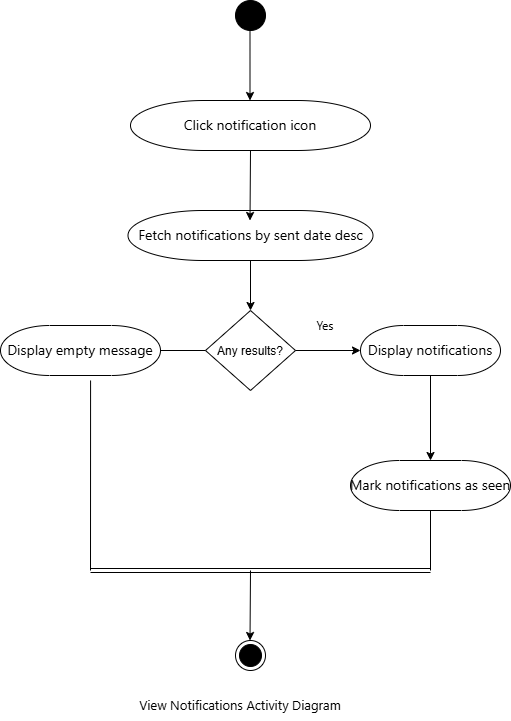

The diagram above was exported from draw.io. Its source (the exported page's mxGraphModel, read from the mxfile embedded in the PNG):
<mxGraphModel dx="1042" dy="626" grid="1" gridSize="10" guides="1" tooltips="1" connect="1" arrows="1" fold="1" page="1" pageScale="1" pageWidth="850" pageHeight="1100" math="0" shadow="0">
  <root>
    <mxCell id="0" />
    <mxCell id="1" parent="0" />
    <mxCell id="5fbBR0tdDHx2HGP71XAR-1" value="" style="ellipse;fillColor=strokeColor;html=1;" parent="1" vertex="1">
      <mxGeometry x="415" y="30" width="30" height="30" as="geometry" />
    </mxCell>
    <mxCell id="5fbBR0tdDHx2HGP71XAR-2" value="Any results?" style="rhombus;" parent="1" vertex="1">
      <mxGeometry x="385" y="340" width="90" height="80" as="geometry" />
    </mxCell>
    <mxCell id="5fbBR0tdDHx2HGP71XAR-3" value="" style="endArrow=classic;html=1;rounded=0;exitX=0.5;exitY=1;exitDx=0;exitDy=0;entryX=0.5;entryY=0;entryDx=0;entryDy=0;entryPerimeter=0;" parent="1" edge="1">
      <mxGeometry width="50" height="50" relative="1" as="geometry">
        <mxPoint x="429.5" y="60" as="sourcePoint" />
        <mxPoint x="429.5" y="130" as="targetPoint" />
      </mxGeometry>
    </mxCell>
    <mxCell id="5fbBR0tdDHx2HGP71XAR-4" value="&lt;span style=&quot;font-family: &amp;quot;Anthropic Sans&amp;quot;, -apple-system, BlinkMacSystemFont, &amp;quot;Segoe UI&amp;quot;, sans-serif; font-size: 14px; text-align: start; text-wrap-mode: nowrap;&quot;&gt;Click notification icon&lt;/span&gt;" style="strokeWidth=1;html=1;shape=mxgraph.flowchart.terminator;whiteSpace=wrap;" parent="1" vertex="1">
      <mxGeometry x="310" y="130" width="240" height="50" as="geometry" />
    </mxCell>
    <mxCell id="5fbBR0tdDHx2HGP71XAR-5" value="&lt;span style=&quot;font-family: &amp;quot;Anthropic Sans&amp;quot;, -apple-system, BlinkMacSystemFont, &amp;quot;Segoe UI&amp;quot;, sans-serif; font-size: 14px; text-align: start; text-wrap-mode: nowrap;&quot;&gt;Fetch notifications by sent date desc&lt;/span&gt;" style="strokeWidth=1;html=1;shape=mxgraph.flowchart.terminator;whiteSpace=wrap;" parent="1" vertex="1">
      <mxGeometry x="307.5" y="240" width="245" height="50" as="geometry" />
    </mxCell>
    <mxCell id="5fbBR0tdDHx2HGP71XAR-6" value="" style="endArrow=classic;html=1;rounded=0;exitX=0.5;exitY=1;exitDx=0;exitDy=0;exitPerimeter=0;entryX=0.5;entryY=0;entryDx=0;entryDy=0;" parent="1" source="5fbBR0tdDHx2HGP71XAR-5" target="5fbBR0tdDHx2HGP71XAR-2" edge="1">
      <mxGeometry width="50" height="50" relative="1" as="geometry">
        <mxPoint x="510" y="370" as="sourcePoint" />
        <mxPoint x="560" y="320" as="targetPoint" />
      </mxGeometry>
    </mxCell>
    <mxCell id="5fbBR0tdDHx2HGP71XAR-7" value="&lt;span style=&quot;font-family: &amp;quot;Anthropic Sans&amp;quot;, -apple-system, BlinkMacSystemFont, &amp;quot;Segoe UI&amp;quot;, sans-serif; font-size: 14px; text-align: start; text-wrap-mode: nowrap;&quot;&gt;Display empty message&lt;/span&gt;" style="strokeWidth=1;html=1;shape=mxgraph.flowchart.terminator;whiteSpace=wrap;" parent="1" vertex="1">
      <mxGeometry x="180" y="355" width="160" height="50" as="geometry" />
    </mxCell>
    <mxCell id="5fbBR0tdDHx2HGP71XAR-8" value="&lt;span style=&quot;font-family: &amp;quot;Anthropic Sans&amp;quot;, -apple-system, BlinkMacSystemFont, &amp;quot;Segoe UI&amp;quot;, sans-serif; font-size: 14px; text-align: start; text-wrap-mode: nowrap;&quot;&gt;Display notifications&lt;/span&gt;" style="strokeWidth=1;html=1;shape=mxgraph.flowchart.terminator;whiteSpace=wrap;" parent="1" vertex="1">
      <mxGeometry x="540" y="355" width="140" height="50" as="geometry" />
    </mxCell>
    <mxCell id="5fbBR0tdDHx2HGP71XAR-9" value="" style="endArrow=none;html=1;rounded=0;exitX=1;exitY=0.5;exitDx=0;exitDy=0;exitPerimeter=0;entryX=0;entryY=0.5;entryDx=0;entryDy=0;" parent="1" source="5fbBR0tdDHx2HGP71XAR-7" target="5fbBR0tdDHx2HGP71XAR-2" edge="1">
      <mxGeometry width="50" height="50" relative="1" as="geometry">
        <mxPoint x="330" y="480" as="sourcePoint" />
        <mxPoint x="380" y="430" as="targetPoint" />
      </mxGeometry>
    </mxCell>
    <mxCell id="5fbBR0tdDHx2HGP71XAR-10" value="&lt;span style=&quot;font-family: &amp;quot;Anthropic Sans&amp;quot;, -apple-system, BlinkMacSystemFont, &amp;quot;Segoe UI&amp;quot;, sans-serif; font-size: 14px; text-align: start; text-wrap-mode: nowrap;&quot;&gt;Mark notifications as seen&lt;/span&gt;" style="strokeWidth=1;html=1;shape=mxgraph.flowchart.terminator;whiteSpace=wrap;" parent="1" vertex="1">
      <mxGeometry x="530" y="490" width="160" height="50" as="geometry" />
    </mxCell>
    <mxCell id="5fbBR0tdDHx2HGP71XAR-11" value="" style="ellipse;html=1;shape=endState;fillColor=strokeColor;" parent="1" vertex="1">
      <mxGeometry x="415" y="670" width="30" height="30" as="geometry" />
    </mxCell>
    <mxCell id="5fbBR0tdDHx2HGP71XAR-12" value="" style="endArrow=classic;html=1;rounded=0;" parent="1" edge="1">
      <mxGeometry width="50" height="50" relative="1" as="geometry">
        <mxPoint x="430" y="180" as="sourcePoint" />
        <mxPoint x="429.5" y="250" as="targetPoint" />
      </mxGeometry>
    </mxCell>
    <mxCell id="5fbBR0tdDHx2HGP71XAR-13" value="" style="endArrow=classic;html=1;rounded=0;exitX=0.5;exitY=1;exitDx=0;exitDy=0;exitPerimeter=0;entryX=0.5;entryY=0;entryDx=0;entryDy=0;entryPerimeter=0;" parent="1" source="5fbBR0tdDHx2HGP71XAR-8" target="5fbBR0tdDHx2HGP71XAR-10" edge="1">
      <mxGeometry width="50" height="50" relative="1" as="geometry">
        <mxPoint x="590" y="470" as="sourcePoint" />
        <mxPoint x="640" y="420" as="targetPoint" />
      </mxGeometry>
    </mxCell>
    <mxCell id="5fbBR0tdDHx2HGP71XAR-14" value="&lt;span style=&quot;font-family: &amp;quot;Anthropic Sans&amp;quot;, -apple-system, BlinkMacSystemFont, &amp;quot;Segoe UI&amp;quot;, sans-serif; text-align: start; text-wrap-mode: nowrap;&quot;&gt;Yes&lt;/span&gt;" style="text;html=1;whiteSpace=wrap;strokeColor=none;fillColor=none;align=center;verticalAlign=middle;rounded=0;" parent="1" vertex="1">
      <mxGeometry x="475" y="340" width="60" height="30" as="geometry" />
    </mxCell>
    <mxCell id="5fbBR0tdDHx2HGP71XAR-15" value="" style="endArrow=classic;html=1;rounded=0;exitX=1;exitY=0.5;exitDx=0;exitDy=0;entryX=0;entryY=0.5;entryDx=0;entryDy=0;entryPerimeter=0;" parent="1" source="5fbBR0tdDHx2HGP71XAR-2" target="5fbBR0tdDHx2HGP71XAR-8" edge="1">
      <mxGeometry width="50" height="50" relative="1" as="geometry">
        <mxPoint x="530" y="450" as="sourcePoint" />
        <mxPoint x="580" y="400" as="targetPoint" />
      </mxGeometry>
    </mxCell>
    <mxCell id="5fbBR0tdDHx2HGP71XAR-16" value="" style="shape=link;html=1;rounded=0;" parent="1" edge="1">
      <mxGeometry width="100" relative="1" as="geometry">
        <mxPoint x="270" y="600" as="sourcePoint" />
        <mxPoint x="610" y="600" as="targetPoint" />
      </mxGeometry>
    </mxCell>
    <mxCell id="5fbBR0tdDHx2HGP71XAR-17" value="" style="endArrow=none;html=1;rounded=0;entryX=0.563;entryY=1.1;entryDx=0;entryDy=0;entryPerimeter=0;" parent="1" target="5fbBR0tdDHx2HGP71XAR-7" edge="1">
      <mxGeometry width="50" height="50" relative="1" as="geometry">
        <mxPoint x="270" y="600" as="sourcePoint" />
        <mxPoint x="270" y="460" as="targetPoint" />
      </mxGeometry>
    </mxCell>
    <mxCell id="5fbBR0tdDHx2HGP71XAR-18" value="" style="endArrow=none;html=1;rounded=0;entryX=0.5;entryY=1;entryDx=0;entryDy=0;entryPerimeter=0;" parent="1" target="5fbBR0tdDHx2HGP71XAR-10" edge="1">
      <mxGeometry width="50" height="50" relative="1" as="geometry">
        <mxPoint x="610" y="600" as="sourcePoint" />
        <mxPoint x="680" y="600" as="targetPoint" />
      </mxGeometry>
    </mxCell>
    <mxCell id="5fbBR0tdDHx2HGP71XAR-19" value="" style="endArrow=classic;html=1;rounded=0;" parent="1" edge="1">
      <mxGeometry width="50" height="50" relative="1" as="geometry">
        <mxPoint x="430" y="600" as="sourcePoint" />
        <mxPoint x="429.5" y="670" as="targetPoint" />
      </mxGeometry>
    </mxCell>
    <mxCell id="5fbBR0tdDHx2HGP71XAR-20" value="&lt;span style=&quot;font-family: &amp;quot;Anthropic Sans&amp;quot;, -apple-system, BlinkMacSystemFont, &amp;quot;Segoe UI&amp;quot;, sans-serif; font-size: 13px; text-align: start; text-wrap-mode: nowrap;&quot;&gt;View Notifications Activity Diagram&lt;/span&gt;" style="text;html=1;whiteSpace=wrap;strokeColor=none;fillColor=none;align=center;verticalAlign=middle;rounded=0;" parent="1" vertex="1">
      <mxGeometry x="390" y="720" width="60" height="30" as="geometry" />
    </mxCell>
  </root>
</mxGraphModel>